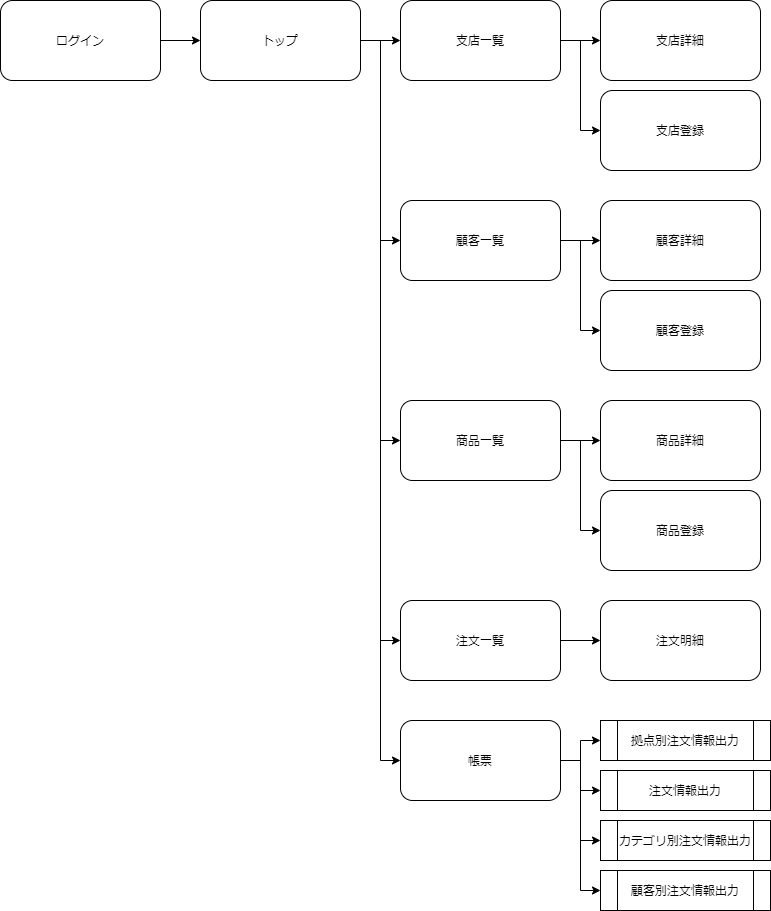

The diagram above was exported from draw.io. Its source (the exported page's mxGraphModel, read from the mxfile embedded in the PNG):
<mxGraphModel dx="1038" dy="528" grid="1" gridSize="10" guides="1" tooltips="1" connect="1" arrows="1" fold="1" page="1" pageScale="1" pageWidth="827" pageHeight="1169" math="0" shadow="0">
  <root>
    <mxCell id="0" />
    <mxCell id="1" parent="0" />
    <mxCell id="nswdCbHabbKZscc-_9Zi-15" value="" style="edgeStyle=orthogonalEdgeStyle;rounded=0;orthogonalLoop=1;jettySize=auto;html=1;" parent="1" source="nswdCbHabbKZscc-_9Zi-1" target="nswdCbHabbKZscc-_9Zi-2" edge="1">
      <mxGeometry relative="1" as="geometry" />
    </mxCell>
    <mxCell id="nswdCbHabbKZscc-_9Zi-1" value="ログイン" style="rounded=1;whiteSpace=wrap;html=1;" parent="1" vertex="1">
      <mxGeometry x="40" y="40" width="160" height="80" as="geometry" />
    </mxCell>
    <mxCell id="nswdCbHabbKZscc-_9Zi-16" value="" style="edgeStyle=orthogonalEdgeStyle;rounded=0;orthogonalLoop=1;jettySize=auto;html=1;" parent="1" source="nswdCbHabbKZscc-_9Zi-2" target="nswdCbHabbKZscc-_9Zi-3" edge="1">
      <mxGeometry relative="1" as="geometry" />
    </mxCell>
    <mxCell id="nswdCbHabbKZscc-_9Zi-19" style="edgeStyle=orthogonalEdgeStyle;rounded=0;orthogonalLoop=1;jettySize=auto;html=1;exitX=1;exitY=0.5;exitDx=0;exitDy=0;entryX=0;entryY=0.5;entryDx=0;entryDy=0;" parent="1" source="nswdCbHabbKZscc-_9Zi-2" target="nswdCbHabbKZscc-_9Zi-6" edge="1">
      <mxGeometry relative="1" as="geometry" />
    </mxCell>
    <mxCell id="nswdCbHabbKZscc-_9Zi-22" style="edgeStyle=orthogonalEdgeStyle;rounded=0;orthogonalLoop=1;jettySize=auto;html=1;exitX=1;exitY=0.5;exitDx=0;exitDy=0;entryX=0;entryY=0.5;entryDx=0;entryDy=0;" parent="1" source="nswdCbHabbKZscc-_9Zi-2" target="nswdCbHabbKZscc-_9Zi-9" edge="1">
      <mxGeometry relative="1" as="geometry" />
    </mxCell>
    <mxCell id="nswdCbHabbKZscc-_9Zi-25" style="edgeStyle=orthogonalEdgeStyle;rounded=0;orthogonalLoop=1;jettySize=auto;html=1;exitX=1;exitY=0.5;exitDx=0;exitDy=0;entryX=0;entryY=0.5;entryDx=0;entryDy=0;" parent="1" source="nswdCbHabbKZscc-_9Zi-2" target="nswdCbHabbKZscc-_9Zi-12" edge="1">
      <mxGeometry relative="1" as="geometry" />
    </mxCell>
    <mxCell id="nswdCbHabbKZscc-_9Zi-27" style="edgeStyle=orthogonalEdgeStyle;rounded=0;orthogonalLoop=1;jettySize=auto;html=1;exitX=1;exitY=0.5;exitDx=0;exitDy=0;entryX=0;entryY=0.5;entryDx=0;entryDy=0;" parent="1" source="nswdCbHabbKZscc-_9Zi-2" target="nswdCbHabbKZscc-_9Zi-14" edge="1">
      <mxGeometry relative="1" as="geometry" />
    </mxCell>
    <mxCell id="nswdCbHabbKZscc-_9Zi-2" value="トップ" style="rounded=1;whiteSpace=wrap;html=1;" parent="1" vertex="1">
      <mxGeometry x="240" y="40" width="160" height="80" as="geometry" />
    </mxCell>
    <mxCell id="nswdCbHabbKZscc-_9Zi-17" value="" style="edgeStyle=orthogonalEdgeStyle;rounded=0;orthogonalLoop=1;jettySize=auto;html=1;" parent="1" source="nswdCbHabbKZscc-_9Zi-3" target="nswdCbHabbKZscc-_9Zi-4" edge="1">
      <mxGeometry relative="1" as="geometry" />
    </mxCell>
    <mxCell id="nswdCbHabbKZscc-_9Zi-18" style="edgeStyle=orthogonalEdgeStyle;rounded=0;orthogonalLoop=1;jettySize=auto;html=1;exitX=1;exitY=0.5;exitDx=0;exitDy=0;entryX=0;entryY=0.5;entryDx=0;entryDy=0;" parent="1" source="nswdCbHabbKZscc-_9Zi-3" target="nswdCbHabbKZscc-_9Zi-5" edge="1">
      <mxGeometry relative="1" as="geometry" />
    </mxCell>
    <mxCell id="nswdCbHabbKZscc-_9Zi-3" value="支店一覧" style="rounded=1;whiteSpace=wrap;html=1;" parent="1" vertex="1">
      <mxGeometry x="440" y="40" width="160" height="80" as="geometry" />
    </mxCell>
    <mxCell id="nswdCbHabbKZscc-_9Zi-4" value="支店詳細" style="rounded=1;whiteSpace=wrap;html=1;" parent="1" vertex="1">
      <mxGeometry x="640" y="40" width="160" height="80" as="geometry" />
    </mxCell>
    <mxCell id="nswdCbHabbKZscc-_9Zi-5" value="支店登録" style="rounded=1;whiteSpace=wrap;html=1;" parent="1" vertex="1">
      <mxGeometry x="640" y="130" width="160" height="80" as="geometry" />
    </mxCell>
    <mxCell id="nswdCbHabbKZscc-_9Zi-20" value="" style="edgeStyle=orthogonalEdgeStyle;rounded=0;orthogonalLoop=1;jettySize=auto;html=1;" parent="1" source="nswdCbHabbKZscc-_9Zi-6" target="nswdCbHabbKZscc-_9Zi-7" edge="1">
      <mxGeometry relative="1" as="geometry" />
    </mxCell>
    <mxCell id="nswdCbHabbKZscc-_9Zi-21" style="edgeStyle=orthogonalEdgeStyle;rounded=0;orthogonalLoop=1;jettySize=auto;html=1;exitX=1;exitY=0.5;exitDx=0;exitDy=0;entryX=0;entryY=0.5;entryDx=0;entryDy=0;" parent="1" source="nswdCbHabbKZscc-_9Zi-6" target="nswdCbHabbKZscc-_9Zi-8" edge="1">
      <mxGeometry relative="1" as="geometry" />
    </mxCell>
    <mxCell id="nswdCbHabbKZscc-_9Zi-6" value="顧客一覧" style="rounded=1;whiteSpace=wrap;html=1;" parent="1" vertex="1">
      <mxGeometry x="440" y="240" width="160" height="80" as="geometry" />
    </mxCell>
    <mxCell id="nswdCbHabbKZscc-_9Zi-7" value="顧客詳細" style="rounded=1;whiteSpace=wrap;html=1;" parent="1" vertex="1">
      <mxGeometry x="640" y="240" width="160" height="80" as="geometry" />
    </mxCell>
    <mxCell id="nswdCbHabbKZscc-_9Zi-8" value="顧客登録" style="rounded=1;whiteSpace=wrap;html=1;" parent="1" vertex="1">
      <mxGeometry x="640" y="330" width="160" height="80" as="geometry" />
    </mxCell>
    <mxCell id="nswdCbHabbKZscc-_9Zi-23" value="" style="edgeStyle=orthogonalEdgeStyle;rounded=0;orthogonalLoop=1;jettySize=auto;html=1;" parent="1" source="nswdCbHabbKZscc-_9Zi-9" target="nswdCbHabbKZscc-_9Zi-10" edge="1">
      <mxGeometry relative="1" as="geometry" />
    </mxCell>
    <mxCell id="nswdCbHabbKZscc-_9Zi-24" style="edgeStyle=orthogonalEdgeStyle;rounded=0;orthogonalLoop=1;jettySize=auto;html=1;exitX=1;exitY=0.5;exitDx=0;exitDy=0;entryX=0;entryY=0.5;entryDx=0;entryDy=0;" parent="1" source="nswdCbHabbKZscc-_9Zi-9" target="nswdCbHabbKZscc-_9Zi-11" edge="1">
      <mxGeometry relative="1" as="geometry" />
    </mxCell>
    <mxCell id="nswdCbHabbKZscc-_9Zi-9" value="商品一覧" style="rounded=1;whiteSpace=wrap;html=1;" parent="1" vertex="1">
      <mxGeometry x="440" y="440" width="160" height="80" as="geometry" />
    </mxCell>
    <mxCell id="nswdCbHabbKZscc-_9Zi-10" value="商品詳細" style="rounded=1;whiteSpace=wrap;html=1;" parent="1" vertex="1">
      <mxGeometry x="640" y="440" width="160" height="80" as="geometry" />
    </mxCell>
    <mxCell id="nswdCbHabbKZscc-_9Zi-11" value="商品登録" style="rounded=1;whiteSpace=wrap;html=1;" parent="1" vertex="1">
      <mxGeometry x="640" y="530" width="160" height="80" as="geometry" />
    </mxCell>
    <mxCell id="nswdCbHabbKZscc-_9Zi-26" value="" style="edgeStyle=orthogonalEdgeStyle;rounded=0;orthogonalLoop=1;jettySize=auto;html=1;" parent="1" source="nswdCbHabbKZscc-_9Zi-12" target="nswdCbHabbKZscc-_9Zi-13" edge="1">
      <mxGeometry relative="1" as="geometry" />
    </mxCell>
    <mxCell id="nswdCbHabbKZscc-_9Zi-12" value="注文一覧" style="rounded=1;whiteSpace=wrap;html=1;" parent="1" vertex="1">
      <mxGeometry x="440" y="640" width="160" height="80" as="geometry" />
    </mxCell>
    <mxCell id="nswdCbHabbKZscc-_9Zi-13" value="注文明細" style="rounded=1;whiteSpace=wrap;html=1;" parent="1" vertex="1">
      <mxGeometry x="640" y="640" width="160" height="80" as="geometry" />
    </mxCell>
    <mxCell id="nswdCbHabbKZscc-_9Zi-33" style="edgeStyle=orthogonalEdgeStyle;rounded=0;orthogonalLoop=1;jettySize=auto;html=1;exitX=1;exitY=0.5;exitDx=0;exitDy=0;entryX=0;entryY=0.5;entryDx=0;entryDy=0;" parent="1" source="nswdCbHabbKZscc-_9Zi-14" target="nswdCbHabbKZscc-_9Zi-29" edge="1">
      <mxGeometry relative="1" as="geometry" />
    </mxCell>
    <mxCell id="nswdCbHabbKZscc-_9Zi-34" style="edgeStyle=orthogonalEdgeStyle;rounded=0;orthogonalLoop=1;jettySize=auto;html=1;exitX=1;exitY=0.5;exitDx=0;exitDy=0;entryX=0;entryY=0.5;entryDx=0;entryDy=0;" parent="1" source="nswdCbHabbKZscc-_9Zi-14" target="nswdCbHabbKZscc-_9Zi-30" edge="1">
      <mxGeometry relative="1" as="geometry" />
    </mxCell>
    <mxCell id="nswdCbHabbKZscc-_9Zi-35" style="edgeStyle=orthogonalEdgeStyle;rounded=0;orthogonalLoop=1;jettySize=auto;html=1;exitX=1;exitY=0.5;exitDx=0;exitDy=0;entryX=0;entryY=0.5;entryDx=0;entryDy=0;" parent="1" source="nswdCbHabbKZscc-_9Zi-14" target="nswdCbHabbKZscc-_9Zi-32" edge="1">
      <mxGeometry relative="1" as="geometry" />
    </mxCell>
    <mxCell id="nswdCbHabbKZscc-_9Zi-36" style="edgeStyle=orthogonalEdgeStyle;rounded=0;orthogonalLoop=1;jettySize=auto;html=1;exitX=1;exitY=0.5;exitDx=0;exitDy=0;entryX=0;entryY=0.5;entryDx=0;entryDy=0;" parent="1" source="nswdCbHabbKZscc-_9Zi-14" target="nswdCbHabbKZscc-_9Zi-31" edge="1">
      <mxGeometry relative="1" as="geometry" />
    </mxCell>
    <mxCell id="nswdCbHabbKZscc-_9Zi-14" value="帳票" style="rounded=1;whiteSpace=wrap;html=1;" parent="1" vertex="1">
      <mxGeometry x="440" y="760" width="160" height="80" as="geometry" />
    </mxCell>
    <mxCell id="nswdCbHabbKZscc-_9Zi-29" value="拠点別注文情報出力" style="shape=process;whiteSpace=wrap;html=1;backgroundOutline=1;" parent="1" vertex="1">
      <mxGeometry x="640" y="760" width="170" height="40" as="geometry" />
    </mxCell>
    <mxCell id="nswdCbHabbKZscc-_9Zi-30" value="注文情報出力" style="shape=process;whiteSpace=wrap;html=1;backgroundOutline=1;" parent="1" vertex="1">
      <mxGeometry x="640" y="810" width="170" height="40" as="geometry" />
    </mxCell>
    <mxCell id="nswdCbHabbKZscc-_9Zi-31" value="顧客別注文情報出力" style="shape=process;whiteSpace=wrap;html=1;backgroundOutline=1;" parent="1" vertex="1">
      <mxGeometry x="640" y="910" width="170" height="40" as="geometry" />
    </mxCell>
    <mxCell id="nswdCbHabbKZscc-_9Zi-32" value="カテゴリ別注文情報出力" style="shape=process;whiteSpace=wrap;html=1;backgroundOutline=1;" parent="1" vertex="1">
      <mxGeometry x="640" y="860" width="170" height="40" as="geometry" />
    </mxCell>
  </root>
</mxGraphModel>